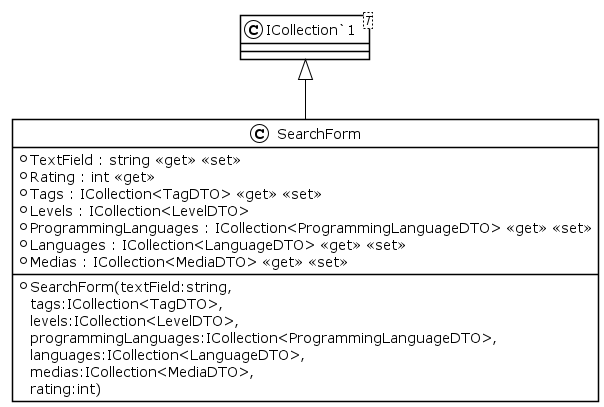

The diagram above was rendered by PlantUML. Its source (embedded in the PNG):
@startuml
!theme plain
class SearchForm {
    + SearchForm(textField:string, \ntags:ICollection<TagDTO>, \nlevels:ICollection<LevelDTO>, \nprogrammingLanguages:ICollection<ProgrammingLanguageDTO>, \nlanguages:ICollection<LanguageDTO>, \nmedias:ICollection<MediaDTO>, \nrating:int)
    + TextField : string <<get>> <<set>>
    + Rating : int <<get>>
    + Tags : ICollection<TagDTO> <<get>> <<set>>
    + Levels : ICollection<LevelDTO>
    + ProgrammingLanguages : ICollection<ProgrammingLanguageDTO> <<get>> <<set>>
    + Languages : ICollection<LanguageDTO> <<get>> <<set>>
    + Medias : ICollection<MediaDTO> <<get>> <<set>>
}
class "ICollection`1"<T> {
}

"ICollection`1" <|-- SearchForm

@enduml